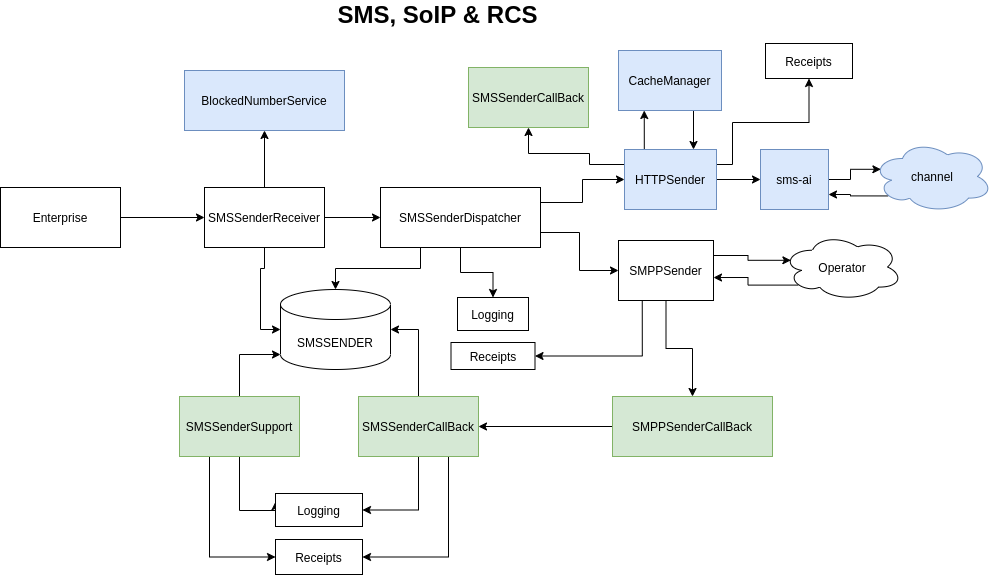

The diagram above was exported from draw.io. Its source (the exported page's mxGraphModel, read from the mxfile embedded in the PNG):
<mxGraphModel dx="1108" dy="424" grid="0" gridSize="10" guides="1" tooltips="1" connect="1" arrows="1" fold="1" page="1" pageScale="1" pageWidth="827" pageHeight="1169" math="0" shadow="0">
  <root>
    <mxCell id="0" />
    <mxCell id="1" parent="0" />
    <mxCell id="Vdk4AfLPRZA2xSpXwJ9N-7" style="edgeStyle=orthogonalEdgeStyle;rounded=0;orthogonalLoop=1;jettySize=auto;html=1;" parent="1" source="Vdk4AfLPRZA2xSpXwJ9N-1" target="Vdk4AfLPRZA2xSpXwJ9N-2" edge="1">
      <mxGeometry relative="1" as="geometry" />
    </mxCell>
    <mxCell id="Vdk4AfLPRZA2xSpXwJ9N-1" value="Enterprise" style="rounded=0;whiteSpace=wrap;html=1;" parent="1" vertex="1">
      <mxGeometry x="100" y="219" width="120" height="60" as="geometry" />
    </mxCell>
    <mxCell id="Vdk4AfLPRZA2xSpXwJ9N-8" style="edgeStyle=orthogonalEdgeStyle;rounded=0;orthogonalLoop=1;jettySize=auto;html=1;entryX=0;entryY=0.5;entryDx=0;entryDy=0;" parent="1" source="Vdk4AfLPRZA2xSpXwJ9N-2" target="Vdk4AfLPRZA2xSpXwJ9N-3" edge="1">
      <mxGeometry relative="1" as="geometry" />
    </mxCell>
    <mxCell id="Vdk4AfLPRZA2xSpXwJ9N-28" style="edgeStyle=orthogonalEdgeStyle;rounded=0;orthogonalLoop=1;jettySize=auto;html=1;entryX=0;entryY=0.5;entryDx=0;entryDy=0;entryPerimeter=0;" parent="1" source="Vdk4AfLPRZA2xSpXwJ9N-2" target="Vdk4AfLPRZA2xSpXwJ9N-20" edge="1">
      <mxGeometry relative="1" as="geometry" />
    </mxCell>
    <mxCell id="sXhgp9Fma0gI8VvsR0KO-17" style="edgeStyle=orthogonalEdgeStyle;rounded=0;orthogonalLoop=1;jettySize=auto;html=1;entryX=0.5;entryY=1;entryDx=0;entryDy=0;fontSize=24;" parent="1" source="Vdk4AfLPRZA2xSpXwJ9N-2" target="sXhgp9Fma0gI8VvsR0KO-15" edge="1">
      <mxGeometry relative="1" as="geometry" />
    </mxCell>
    <mxCell id="Vdk4AfLPRZA2xSpXwJ9N-2" value="SMSSenderReceiver" style="rounded=0;whiteSpace=wrap;html=1;" parent="1" vertex="1">
      <mxGeometry x="304" y="219" width="120" height="60" as="geometry" />
    </mxCell>
    <mxCell id="Vdk4AfLPRZA2xSpXwJ9N-24" style="edgeStyle=orthogonalEdgeStyle;rounded=0;orthogonalLoop=1;jettySize=auto;html=1;entryX=0.5;entryY=0;entryDx=0;entryDy=0;fillColor=#1ba1e2;strokeColor=#000000;" parent="1" source="Vdk4AfLPRZA2xSpXwJ9N-3" target="Vdk4AfLPRZA2xSpXwJ9N-18" edge="1">
      <mxGeometry relative="1" as="geometry" />
    </mxCell>
    <mxCell id="Vdk4AfLPRZA2xSpXwJ9N-29" style="edgeStyle=orthogonalEdgeStyle;rounded=0;orthogonalLoop=1;jettySize=auto;html=1;exitX=0.25;exitY=1;exitDx=0;exitDy=0;entryX=0.5;entryY=0;entryDx=0;entryDy=0;entryPerimeter=0;" parent="1" source="Vdk4AfLPRZA2xSpXwJ9N-3" target="Vdk4AfLPRZA2xSpXwJ9N-20" edge="1">
      <mxGeometry relative="1" as="geometry" />
    </mxCell>
    <mxCell id="sXhgp9Fma0gI8VvsR0KO-9" style="edgeStyle=orthogonalEdgeStyle;rounded=0;orthogonalLoop=1;jettySize=auto;html=1;exitX=1;exitY=0.75;exitDx=0;exitDy=0;entryX=0;entryY=0.5;entryDx=0;entryDy=0;fontSize=24;" parent="1" source="Vdk4AfLPRZA2xSpXwJ9N-3" target="Vdk4AfLPRZA2xSpXwJ9N-4" edge="1">
      <mxGeometry relative="1" as="geometry" />
    </mxCell>
    <mxCell id="sXhgp9Fma0gI8VvsR0KO-10" style="edgeStyle=orthogonalEdgeStyle;rounded=0;orthogonalLoop=1;jettySize=auto;html=1;exitX=1;exitY=0.25;exitDx=0;exitDy=0;entryX=0;entryY=0.5;entryDx=0;entryDy=0;fontSize=24;" parent="1" source="Vdk4AfLPRZA2xSpXwJ9N-3" target="sXhgp9Fma0gI8VvsR0KO-1" edge="1">
      <mxGeometry relative="1" as="geometry" />
    </mxCell>
    <mxCell id="Vdk4AfLPRZA2xSpXwJ9N-3" value="SMSSenderDispatcher" style="rounded=0;whiteSpace=wrap;html=1;" parent="1" vertex="1">
      <mxGeometry x="480" y="219" width="160" height="60" as="geometry" />
    </mxCell>
    <mxCell id="Vdk4AfLPRZA2xSpXwJ9N-25" style="edgeStyle=orthogonalEdgeStyle;rounded=0;orthogonalLoop=1;jettySize=auto;html=1;exitX=0.25;exitY=1;exitDx=0;exitDy=0;entryX=1;entryY=0.5;entryDx=0;entryDy=0;fillColor=#1ba1e2;strokeColor=#000000;" parent="1" source="Vdk4AfLPRZA2xSpXwJ9N-4" target="Vdk4AfLPRZA2xSpXwJ9N-19" edge="1">
      <mxGeometry relative="1" as="geometry" />
    </mxCell>
    <mxCell id="sXhgp9Fma0gI8VvsR0KO-14" style="edgeStyle=orthogonalEdgeStyle;rounded=0;orthogonalLoop=1;jettySize=auto;html=1;exitX=0.5;exitY=1;exitDx=0;exitDy=0;entryX=0.5;entryY=0;entryDx=0;entryDy=0;fontSize=24;" parent="1" source="Vdk4AfLPRZA2xSpXwJ9N-4" target="Vdk4AfLPRZA2xSpXwJ9N-5" edge="1">
      <mxGeometry relative="1" as="geometry" />
    </mxCell>
    <mxCell id="sXhgp9Fma0gI8VvsR0KO-18" style="edgeStyle=orthogonalEdgeStyle;rounded=0;orthogonalLoop=1;jettySize=auto;html=1;exitX=1;exitY=0.25;exitDx=0;exitDy=0;entryX=0.07;entryY=0.4;entryDx=0;entryDy=0;entryPerimeter=0;fontSize=24;" parent="1" source="Vdk4AfLPRZA2xSpXwJ9N-4" target="Vdk4AfLPRZA2xSpXwJ9N-6" edge="1">
      <mxGeometry relative="1" as="geometry" />
    </mxCell>
    <mxCell id="Vdk4AfLPRZA2xSpXwJ9N-4" value="SMPPSender" style="rounded=0;whiteSpace=wrap;html=1;" parent="1" vertex="1">
      <mxGeometry x="718" y="272" width="95" height="60" as="geometry" />
    </mxCell>
    <mxCell id="Vdk4AfLPRZA2xSpXwJ9N-23" style="edgeStyle=orthogonalEdgeStyle;rounded=0;orthogonalLoop=1;jettySize=auto;html=1;exitX=0;exitY=0.5;exitDx=0;exitDy=0;entryX=1;entryY=0.5;entryDx=0;entryDy=0;" parent="1" source="Vdk4AfLPRZA2xSpXwJ9N-5" target="Vdk4AfLPRZA2xSpXwJ9N-16" edge="1">
      <mxGeometry relative="1" as="geometry" />
    </mxCell>
    <mxCell id="Vdk4AfLPRZA2xSpXwJ9N-5" value="SMPPSenderCallBack" style="rounded=0;whiteSpace=wrap;html=1;fillColor=#d5e8d4;strokeColor=#82b366;" parent="1" vertex="1">
      <mxGeometry x="712" y="428" width="160" height="60" as="geometry" />
    </mxCell>
    <mxCell id="sXhgp9Fma0gI8VvsR0KO-19" style="edgeStyle=orthogonalEdgeStyle;rounded=0;orthogonalLoop=1;jettySize=auto;html=1;exitX=0.13;exitY=0.77;exitDx=0;exitDy=0;exitPerimeter=0;entryX=1;entryY=0.617;entryDx=0;entryDy=0;entryPerimeter=0;fontSize=24;" parent="1" source="Vdk4AfLPRZA2xSpXwJ9N-6" target="Vdk4AfLPRZA2xSpXwJ9N-4" edge="1">
      <mxGeometry relative="1" as="geometry" />
    </mxCell>
    <mxCell id="Vdk4AfLPRZA2xSpXwJ9N-6" value="Operator" style="ellipse;shape=cloud;whiteSpace=wrap;html=1;" parent="1" vertex="1">
      <mxGeometry x="882" y="265" width="120" height="67" as="geometry" />
    </mxCell>
    <mxCell id="sXhgp9Fma0gI8VvsR0KO-24" style="edgeStyle=orthogonalEdgeStyle;rounded=0;orthogonalLoop=1;jettySize=auto;html=1;exitX=0.5;exitY=1;exitDx=0;exitDy=0;entryX=1;entryY=0.5;entryDx=0;entryDy=0;fontSize=24;" parent="1" source="Vdk4AfLPRZA2xSpXwJ9N-16" target="sXhgp9Fma0gI8VvsR0KO-21" edge="1">
      <mxGeometry relative="1" as="geometry" />
    </mxCell>
    <mxCell id="sXhgp9Fma0gI8VvsR0KO-26" style="edgeStyle=orthogonalEdgeStyle;rounded=0;orthogonalLoop=1;jettySize=auto;html=1;exitX=0.75;exitY=1;exitDx=0;exitDy=0;entryX=1;entryY=0.5;entryDx=0;entryDy=0;fontSize=24;" parent="1" source="Vdk4AfLPRZA2xSpXwJ9N-16" target="sXhgp9Fma0gI8VvsR0KO-22" edge="1">
      <mxGeometry relative="1" as="geometry" />
    </mxCell>
    <mxCell id="sXhgp9Fma0gI8VvsR0KO-27" style="edgeStyle=orthogonalEdgeStyle;rounded=0;orthogonalLoop=1;jettySize=auto;html=1;entryX=1;entryY=0.5;entryDx=0;entryDy=0;entryPerimeter=0;fontSize=24;" parent="1" source="Vdk4AfLPRZA2xSpXwJ9N-16" target="Vdk4AfLPRZA2xSpXwJ9N-20" edge="1">
      <mxGeometry relative="1" as="geometry" />
    </mxCell>
    <mxCell id="Vdk4AfLPRZA2xSpXwJ9N-16" value="SMSSenderCallBack" style="rounded=0;whiteSpace=wrap;html=1;fillColor=#d5e8d4;strokeColor=#82b366;" parent="1" vertex="1">
      <mxGeometry x="458" y="428" width="120" height="60" as="geometry" />
    </mxCell>
    <mxCell id="Vdk4AfLPRZA2xSpXwJ9N-18" value="Logging" style="rounded=0;whiteSpace=wrap;html=1;" parent="1" vertex="1">
      <mxGeometry x="557" y="329" width="71" height="33" as="geometry" />
    </mxCell>
    <mxCell id="Vdk4AfLPRZA2xSpXwJ9N-19" value="Receipts" style="rounded=0;whiteSpace=wrap;html=1;" parent="1" vertex="1">
      <mxGeometry x="550.5" y="374" width="84" height="27" as="geometry" />
    </mxCell>
    <mxCell id="Vdk4AfLPRZA2xSpXwJ9N-20" value="SMSSENDER" style="shape=cylinder3;whiteSpace=wrap;html=1;boundedLbl=1;backgroundOutline=1;size=15;" parent="1" vertex="1">
      <mxGeometry x="380" y="321" width="110" height="80" as="geometry" />
    </mxCell>
    <mxCell id="Vdk4AfLPRZA2xSpXwJ9N-32" style="edgeStyle=orthogonalEdgeStyle;rounded=0;orthogonalLoop=1;jettySize=auto;html=1;exitX=0.5;exitY=0;exitDx=0;exitDy=0;entryX=0;entryY=1;entryDx=0;entryDy=-15;entryPerimeter=0;" parent="1" source="Vdk4AfLPRZA2xSpXwJ9N-31" target="Vdk4AfLPRZA2xSpXwJ9N-20" edge="1">
      <mxGeometry relative="1" as="geometry" />
    </mxCell>
    <mxCell id="sXhgp9Fma0gI8VvsR0KO-23" style="edgeStyle=orthogonalEdgeStyle;rounded=0;orthogonalLoop=1;jettySize=auto;html=1;entryX=0;entryY=0.25;entryDx=0;entryDy=0;fontSize=24;" parent="1" source="Vdk4AfLPRZA2xSpXwJ9N-31" target="sXhgp9Fma0gI8VvsR0KO-21" edge="1">
      <mxGeometry relative="1" as="geometry">
        <Array as="points">
          <mxPoint x="339" y="542" />
          <mxPoint x="375" y="542" />
        </Array>
      </mxGeometry>
    </mxCell>
    <mxCell id="sXhgp9Fma0gI8VvsR0KO-25" style="edgeStyle=orthogonalEdgeStyle;rounded=0;orthogonalLoop=1;jettySize=auto;html=1;exitX=0.25;exitY=1;exitDx=0;exitDy=0;entryX=0;entryY=0.5;entryDx=0;entryDy=0;fontSize=24;" parent="1" source="Vdk4AfLPRZA2xSpXwJ9N-31" target="sXhgp9Fma0gI8VvsR0KO-22" edge="1">
      <mxGeometry relative="1" as="geometry" />
    </mxCell>
    <mxCell id="Vdk4AfLPRZA2xSpXwJ9N-31" value="SMSSenderSupport" style="rounded=0;whiteSpace=wrap;html=1;fillColor=#d5e8d4;strokeColor=#82b366;" parent="1" vertex="1">
      <mxGeometry x="279" y="428" width="120" height="60" as="geometry" />
    </mxCell>
    <mxCell id="Vdk4AfLPRZA2xSpXwJ9N-45" value="&lt;b&gt;&lt;font style=&quot;font-size: 24px&quot;&gt;SMS, SoIP &amp;amp; RCS&lt;/font&gt;&lt;/b&gt;" style="text;html=1;align=center;verticalAlign=middle;resizable=0;points=[];autosize=1;strokeColor=none;fillColor=none;" parent="1" vertex="1">
      <mxGeometry x="432" y="35" width="210" height="22" as="geometry" />
    </mxCell>
    <mxCell id="sXhgp9Fma0gI8VvsR0KO-6" style="edgeStyle=orthogonalEdgeStyle;rounded=0;orthogonalLoop=1;jettySize=auto;html=1;fontSize=24;" parent="1" source="sXhgp9Fma0gI8VvsR0KO-1" target="sXhgp9Fma0gI8VvsR0KO-3" edge="1">
      <mxGeometry relative="1" as="geometry" />
    </mxCell>
    <mxCell id="sXhgp9Fma0gI8VvsR0KO-12" style="edgeStyle=orthogonalEdgeStyle;rounded=0;orthogonalLoop=1;jettySize=auto;html=1;exitX=0.25;exitY=0;exitDx=0;exitDy=0;entryX=0.25;entryY=1;entryDx=0;entryDy=0;fontSize=24;" parent="1" source="sXhgp9Fma0gI8VvsR0KO-1" target="sXhgp9Fma0gI8VvsR0KO-11" edge="1">
      <mxGeometry relative="1" as="geometry" />
    </mxCell>
    <mxCell id="sXhgp9Fma0gI8VvsR0KO-30" style="edgeStyle=orthogonalEdgeStyle;rounded=0;orthogonalLoop=1;jettySize=auto;html=1;exitX=1;exitY=0.25;exitDx=0;exitDy=0;entryX=0.5;entryY=1;entryDx=0;entryDy=0;fontSize=24;" parent="1" source="sXhgp9Fma0gI8VvsR0KO-1" target="sXhgp9Fma0gI8VvsR0KO-29" edge="1">
      <mxGeometry relative="1" as="geometry">
        <Array as="points">
          <mxPoint x="832" y="196" />
          <mxPoint x="832" y="154" />
          <mxPoint x="909" y="154" />
        </Array>
      </mxGeometry>
    </mxCell>
    <mxCell id="sXhgp9Fma0gI8VvsR0KO-32" style="edgeStyle=orthogonalEdgeStyle;rounded=0;orthogonalLoop=1;jettySize=auto;html=1;exitX=0;exitY=0.25;exitDx=0;exitDy=0;entryX=0.5;entryY=1;entryDx=0;entryDy=0;fontSize=24;" parent="1" source="sXhgp9Fma0gI8VvsR0KO-1" target="sXhgp9Fma0gI8VvsR0KO-31" edge="1">
      <mxGeometry relative="1" as="geometry">
        <Array as="points">
          <mxPoint x="689" y="196" />
          <mxPoint x="689" y="185" />
          <mxPoint x="628" y="185" />
        </Array>
      </mxGeometry>
    </mxCell>
    <mxCell id="sXhgp9Fma0gI8VvsR0KO-1" value="HTTPSender" style="rounded=0;whiteSpace=wrap;html=1;fillColor=#dae8fc;strokeColor=#6c8ebf;" parent="1" vertex="1">
      <mxGeometry x="724" y="181" width="92" height="60" as="geometry" />
    </mxCell>
    <mxCell id="sXhgp9Fma0gI8VvsR0KO-7" style="edgeStyle=orthogonalEdgeStyle;rounded=0;orthogonalLoop=1;jettySize=auto;html=1;entryX=0.07;entryY=0.4;entryDx=0;entryDy=0;entryPerimeter=0;fontSize=24;" parent="1" source="sXhgp9Fma0gI8VvsR0KO-3" target="sXhgp9Fma0gI8VvsR0KO-4" edge="1">
      <mxGeometry relative="1" as="geometry" />
    </mxCell>
    <mxCell id="sXhgp9Fma0gI8VvsR0KO-3" value="sms-ai" style="rounded=0;whiteSpace=wrap;html=1;fillColor=#dae8fc;strokeColor=#6c8ebf;" parent="1" vertex="1">
      <mxGeometry x="860" y="181" width="68" height="60" as="geometry" />
    </mxCell>
    <mxCell id="sXhgp9Fma0gI8VvsR0KO-8" style="edgeStyle=orthogonalEdgeStyle;rounded=0;orthogonalLoop=1;jettySize=auto;html=1;exitX=0.13;exitY=0.77;exitDx=0;exitDy=0;exitPerimeter=0;entryX=1;entryY=0.75;entryDx=0;entryDy=0;fontSize=24;" parent="1" source="sXhgp9Fma0gI8VvsR0KO-4" target="sXhgp9Fma0gI8VvsR0KO-3" edge="1">
      <mxGeometry relative="1" as="geometry" />
    </mxCell>
    <mxCell id="sXhgp9Fma0gI8VvsR0KO-4" value="channel" style="ellipse;shape=cloud;whiteSpace=wrap;html=1;fillColor=#dae8fc;strokeColor=#6c8ebf;" parent="1" vertex="1">
      <mxGeometry x="972" y="172" width="120" height="72" as="geometry" />
    </mxCell>
    <mxCell id="sXhgp9Fma0gI8VvsR0KO-13" style="edgeStyle=orthogonalEdgeStyle;rounded=0;orthogonalLoop=1;jettySize=auto;html=1;exitX=0.75;exitY=1;exitDx=0;exitDy=0;entryX=0.75;entryY=0;entryDx=0;entryDy=0;fontSize=24;" parent="1" source="sXhgp9Fma0gI8VvsR0KO-11" target="sXhgp9Fma0gI8VvsR0KO-1" edge="1">
      <mxGeometry relative="1" as="geometry" />
    </mxCell>
    <mxCell id="sXhgp9Fma0gI8VvsR0KO-11" value="CacheManager" style="rounded=0;whiteSpace=wrap;html=1;fillColor=#dae8fc;strokeColor=#6c8ebf;" parent="1" vertex="1">
      <mxGeometry x="718" y="82" width="103" height="60" as="geometry" />
    </mxCell>
    <mxCell id="sXhgp9Fma0gI8VvsR0KO-15" value="BlockedNumberService" style="rounded=0;whiteSpace=wrap;html=1;fillColor=#dae8fc;strokeColor=#6c8ebf;" parent="1" vertex="1">
      <mxGeometry x="284" y="102" width="160" height="60" as="geometry" />
    </mxCell>
    <mxCell id="sXhgp9Fma0gI8VvsR0KO-21" value="Logging" style="rounded=0;whiteSpace=wrap;html=1;" parent="1" vertex="1">
      <mxGeometry x="375" y="525" width="87" height="33" as="geometry" />
    </mxCell>
    <mxCell id="sXhgp9Fma0gI8VvsR0KO-22" value="Receipts" style="rounded=0;whiteSpace=wrap;html=1;" parent="1" vertex="1">
      <mxGeometry x="375" y="571" width="87" height="35" as="geometry" />
    </mxCell>
    <mxCell id="sXhgp9Fma0gI8VvsR0KO-29" value="Receipts" style="rounded=0;whiteSpace=wrap;html=1;" parent="1" vertex="1">
      <mxGeometry x="865" y="75" width="87" height="35" as="geometry" />
    </mxCell>
    <mxCell id="sXhgp9Fma0gI8VvsR0KO-31" value="SMSSenderCallBack" style="rounded=0;whiteSpace=wrap;html=1;fillColor=#d5e8d4;strokeColor=#82b366;" parent="1" vertex="1">
      <mxGeometry x="568" y="99" width="120" height="60" as="geometry" />
    </mxCell>
  </root>
</mxGraphModel>